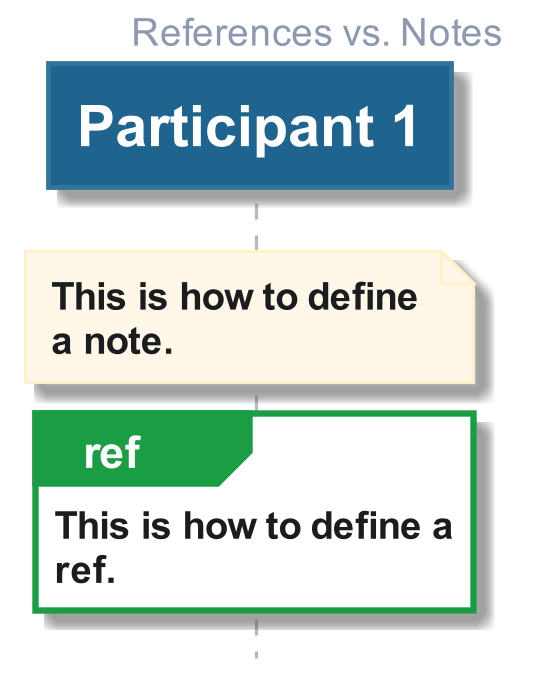

The diagram above was rendered by PlantUML. Its source (embedded in the PNG):
@startuml











hide footbox

skinparam ParticipantPadding    10

skinparam BoxPadding            10

skinparam padding               2

skinparam Shadowing             true

skinparam default {

    FontColor           #1A1C20
    FontName            Arial
    FontSize            14
    FontStyle           BOLD

    TextAlignment       LEFT
}

skinparam Sequence {

    BoxBackgroundColor                  #F3F5F6
    BoxBorderColor                      #EDEFF1

        a -> b
    GroupBackgroundColor                #12692F
    GroupBodyBackgroundColor            transparent

    GroupBorderColor                    #12692F
    GroupBorderThickness                2

    GroupFontColor                      #8D99AE
    GroupFontName                       Arial
    GroupFontSize                       14
    GroupFontStyle                      BOLD

    GroupHeaderFontColor                #FFFFFF
    GroupHeaderFontName                 Arial
    GroupHeaderFontSize                 14
    GroupHeaderFontStyle                BOLD

    ReferenceAlignment                  LEFT

    ReferenceBackgroundColor            #FFFFFF


    ReferenceBorderColor                #1B9D46
    ReferenceBorderThickness            2

    ReferenceFontColor                  #1A1C20
    ReferenceFontName                   Arial
    ReferenceFontSize                   12
    ReferenceFontStyle                  BOLD

    ReferenceHeaderBackgroundColor      #1B9D46

    ReferenceHeaderFontColor            #FFFFFF
    ReferenceHeaderFontName             Arial
    ReferenceHeaderFontSize             14
    ReferenceHeaderFontStyle            BOLD

    StereotypeFontColor                 #B3BBC1

    StereotypeFontName                  Arial
    StereotypeFontSize                  12
    StereotypeFontStyle                 NORMAL

    TitleFontColor                      #1F648E
    TitleFontName                       Arial
    TitleFontSize                       48
    TitleFontStyle                      BOLD

    MessageAlignment                    CENTER

    ArrowThickness                      2
    ArrowColor                          #1F648E

    LifeLineBorderThickness             1
    LifeLineBorderColor                 #B3BBC1
    LifeLineBackgroundColor             #DFE2E5
}

skinparam note {

    FontColor           #1A1C20
    FontName            Arial
    FontSize            12
    FontStyle           BOLD

    BackgroundColor     #FFF8E8
    BorderColor         #FFF1CC
    BorderThickness     1
}

skinparam arrow {

    FontColor           #1F648E
    FontName            Arial
    FontSize            12
    FontStyle           BOLD
}


skinparam participant {

    BackgroundColor     #1F648E
    BorderColor         #31749c

    FontColor           #FFFFFF
    FontName            Arial
    FontSize            18
    FontStyle           BOLD


    Padding             1
}

skinparam actor {

    BackgroundColor     #1F648E
    BorderColor         #31749c

    FontColor           #1F648E
    FontName            Arial
    FontSize            18
    FontStyle           BOLD

    StereotypeFontColor #B3BBC1 ' Overriden by participant
    StereotypeFontName  Arial
    StereotypeFontSize  12
    StereotypeFontStyle NORMAL
}

skinparam boundary {


    BackgroundColor     #1F648E
    BorderColor         #31749c

    FontColor           #1F648E
    FontName            Arial
    FontSize            18
    FontStyle           BOLD

    StereotypeFontColor #B3BBC1
    StereotypeFontName  Arial
    StereotypeFontSize  12
    StereotypeFontStyle NORMAL
}

skinparam control {

    BackgroundColor     #1F648E
    BorderColor         #31749c

    FontColor           #1F648E
    FontName            Arial
    FontSize            18
    FontStyle           BOLD

    StereotypeFontColor #B3BBC1
    StereotypeFontName  Arial
    StereotypeFontSize  18
    StereotypeFontStyle NORMAL
}

skinparam entity {

    BackgroundColor     #1F648E
    BorderColor         #31749c

    FontColor           #1F648E
    FontName            Arial
    FontSize            18
    FontStyle           BOLD

    StereotypeFontColor #B3BBC1
    StereotypeFontName  Arial
    StereotypeFontSize  18
    StereotypeFontStyle NORMAL
}

skinparam database {

    BackgroundColor     #1F648E
    BorderColor         #31749c

    FontColor           #1F648E
    FontName            Arial
    FontSize            18
    FontStyle           BOLD

    StereotypeFontColor #B3BBC1
    StereotypeFontName  Arial
    StereotypeFontSize  18
    StereotypeFontStyle NORMAL
}

skinparam collections {

    BackgroundColor #1F648E
    BorderColor     #31749c


}

skinparam header {

    FontColor           #8D99AE
    FontName            Arial
    FontSize            12
    FontStyle           BOLD
}

skinparam footer {

    FontColor           #8D99AE
    FontName            Arial
    FontSize            12
    FontStyle           BOLD
}

skinparam Title {

    BackgroundColor     #FFFFFF

    FontColor           #1F648E
    FontName            Arial
    FontSize            12
    FontStyle           BOLD

    Padding             1
}

    header References vs. Notes
    participant "Participant 1" as p1

   note over p1
       This is how to define
       a note.
   end note

   ref over p1
       This is how to define a
       ref.
   end ref

@enduml